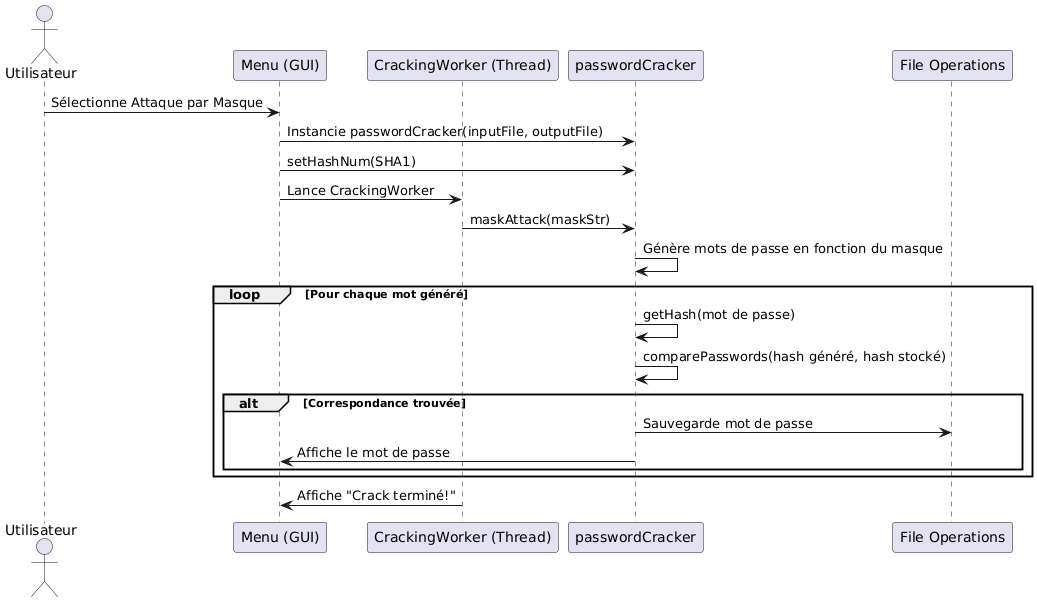

The diagram above was rendered by PlantUML. Its source (embedded in the PNG):
@startuml
actor Utilisateur
participant "Menu (GUI)" as GUI
participant "CrackingWorker (Thread)" as Worker
participant "passwordCracker" as Cracker
participant "File Operations" as FileOps

Utilisateur -> GUI: Sélectionne Attaque par Masque
GUI -> Cracker: Instancie passwordCracker(inputFile, outputFile)
GUI -> Cracker: setHashNum(SHA1)
GUI -> Worker: Lance CrackingWorker

Worker -> Cracker: maskAttack(maskStr)
Cracker -> Cracker: Génère mots de passe en fonction du masque

loop Pour chaque mot généré
    Cracker -> Cracker: getHash(mot de passe)
    Cracker -> Cracker: comparePasswords(hash généré, hash stocké)
    alt Correspondance trouvée
        Cracker -> FileOps: Sauvegarde mot de passe
        Cracker -> GUI: Affiche le mot de passe
    end
end

Worker -> GUI: Affiche "Crack terminé!"
@enduml